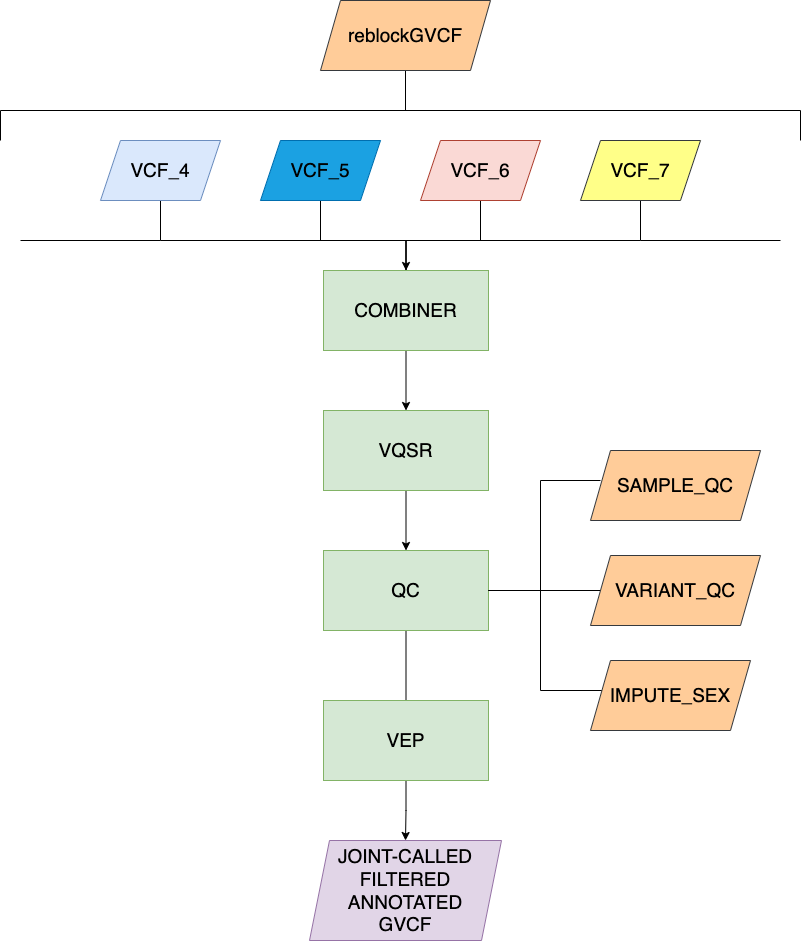

The diagram above was exported from draw.io. Its source (the exported page's mxGraphModel, read from the mxfile embedded in the PNG):
<mxGraphModel dx="946" dy="531" grid="1" gridSize="10" guides="1" tooltips="1" connect="1" arrows="1" fold="1" page="1" pageScale="1" pageWidth="850" pageHeight="1100" math="0" shadow="0">
  <root>
    <mxCell id="0" />
    <mxCell id="1" parent="0" />
    <mxCell id="2wcBmh5CpjQYms_DE57q-11" style="edgeStyle=orthogonalEdgeStyle;rounded=0;orthogonalLoop=1;jettySize=auto;html=1;entryX=0.5;entryY=0;entryDx=0;entryDy=0;endArrow=none;endFill=0;fontSize=19;" parent="1" source="2wcBmh5CpjQYms_DE57q-1" target="2wcBmh5CpjQYms_DE57q-5" edge="1">
      <mxGeometry relative="1" as="geometry">
        <Array as="points">
          <mxPoint x="180" y="300" />
          <mxPoint x="426" y="300" />
        </Array>
      </mxGeometry>
    </mxCell>
    <mxCell id="2wcBmh5CpjQYms_DE57q-1" value="VCF_4" style="shape=parallelogram;perimeter=parallelogramPerimeter;whiteSpace=wrap;html=1;fixedSize=1;fillColor=#dae8fc;strokeColor=#6c8ebf;fontSize=19;" parent="1" vertex="1">
      <mxGeometry x="120" y="200" width="120" height="60" as="geometry" />
    </mxCell>
    <mxCell id="2wcBmh5CpjQYms_DE57q-10" style="edgeStyle=orthogonalEdgeStyle;rounded=0;orthogonalLoop=1;jettySize=auto;html=1;entryX=0.5;entryY=0;entryDx=0;entryDy=0;endArrow=none;endFill=0;fontSize=19;" parent="1" source="2wcBmh5CpjQYms_DE57q-2" target="2wcBmh5CpjQYms_DE57q-5" edge="1">
      <mxGeometry relative="1" as="geometry">
        <Array as="points">
          <mxPoint x="340" y="300" />
          <mxPoint x="426" y="300" />
        </Array>
      </mxGeometry>
    </mxCell>
    <mxCell id="2wcBmh5CpjQYms_DE57q-2" value="&lt;span style=&quot;color: rgb(0, 0, 0); font-size: 19px;&quot;&gt;VCF_5&lt;/span&gt;" style="shape=parallelogram;perimeter=parallelogramPerimeter;whiteSpace=wrap;html=1;fixedSize=1;fillColor=#1ba1e2;strokeColor=#006EAF;fontColor=#ffffff;fontSize=19;" parent="1" vertex="1">
      <mxGeometry x="280" y="200" width="120" height="60" as="geometry" />
    </mxCell>
    <mxCell id="2wcBmh5CpjQYms_DE57q-8" style="edgeStyle=orthogonalEdgeStyle;rounded=0;orthogonalLoop=1;jettySize=auto;html=1;endArrow=none;endFill=0;fontSize=19;" parent="1" source="2wcBmh5CpjQYms_DE57q-3" edge="1">
      <mxGeometry relative="1" as="geometry">
        <mxPoint x="500" y="300" as="targetPoint" />
      </mxGeometry>
    </mxCell>
    <mxCell id="2wcBmh5CpjQYms_DE57q-3" value="VCF_6" style="shape=parallelogram;perimeter=parallelogramPerimeter;whiteSpace=wrap;html=1;fixedSize=1;fillColor=#fad9d5;strokeColor=#ae4132;fontSize=19;" parent="1" vertex="1">
      <mxGeometry x="440" y="200" width="120" height="60" as="geometry" />
    </mxCell>
    <mxCell id="2wcBmh5CpjQYms_DE57q-6" style="edgeStyle=orthogonalEdgeStyle;rounded=0;orthogonalLoop=1;jettySize=auto;html=1;entryX=0.5;entryY=0;entryDx=0;entryDy=0;fontSize=19;" parent="1" source="2wcBmh5CpjQYms_DE57q-4" target="2wcBmh5CpjQYms_DE57q-5" edge="1">
      <mxGeometry relative="1" as="geometry">
        <Array as="points">
          <mxPoint x="660" y="300" />
          <mxPoint x="426" y="300" />
        </Array>
      </mxGeometry>
    </mxCell>
    <mxCell id="2wcBmh5CpjQYms_DE57q-4" value="&lt;span style=&quot;color: rgb(0, 0, 0); font-size: 19px;&quot;&gt;VCF_7&lt;/span&gt;" style="shape=parallelogram;perimeter=parallelogramPerimeter;whiteSpace=wrap;html=1;fixedSize=1;fillColor=#ffff88;strokeColor=#36393d;fontSize=19;" parent="1" vertex="1">
      <mxGeometry x="600" y="200" width="120" height="60" as="geometry" />
    </mxCell>
    <mxCell id="2wcBmh5CpjQYms_DE57q-20" style="edgeStyle=orthogonalEdgeStyle;rounded=0;orthogonalLoop=1;jettySize=auto;html=1;entryX=0.5;entryY=0;entryDx=0;entryDy=0;endArrow=classic;endFill=1;fontSize=19;" parent="1" source="2wcBmh5CpjQYms_DE57q-5" target="2wcBmh5CpjQYms_DE57q-12" edge="1">
      <mxGeometry relative="1" as="geometry" />
    </mxCell>
    <mxCell id="2wcBmh5CpjQYms_DE57q-5" value="COMBINER" style="rounded=0;whiteSpace=wrap;html=1;fillColor=#d5e8d4;strokeColor=#82b366;fontSize=19;" parent="1" vertex="1">
      <mxGeometry x="343" y="330" width="165" height="80" as="geometry" />
    </mxCell>
    <mxCell id="2wcBmh5CpjQYms_DE57q-21" style="edgeStyle=orthogonalEdgeStyle;rounded=0;orthogonalLoop=1;jettySize=auto;html=1;entryX=0.5;entryY=0;entryDx=0;entryDy=0;endArrow=classic;endFill=1;fontSize=19;" parent="1" source="2wcBmh5CpjQYms_DE57q-12" target="2wcBmh5CpjQYms_DE57q-13" edge="1">
      <mxGeometry relative="1" as="geometry" />
    </mxCell>
    <mxCell id="2wcBmh5CpjQYms_DE57q-12" value="VQSR" style="rounded=0;whiteSpace=wrap;html=1;fillColor=#d5e8d4;strokeColor=#82b366;fontSize=19;" parent="1" vertex="1">
      <mxGeometry x="343" y="470" width="165" height="80" as="geometry" />
    </mxCell>
    <mxCell id="2wcBmh5CpjQYms_DE57q-31" style="edgeStyle=orthogonalEdgeStyle;rounded=0;orthogonalLoop=1;jettySize=auto;html=1;entryX=0.5;entryY=0;entryDx=0;entryDy=0;endArrow=none;endFill=0;fontSize=19;" parent="1" source="2wcBmh5CpjQYms_DE57q-13" edge="1">
      <mxGeometry relative="1" as="geometry">
        <mxPoint x="425.5" y="760" as="targetPoint" />
      </mxGeometry>
    </mxCell>
    <mxCell id="2wcBmh5CpjQYms_DE57q-13" value="QC" style="rounded=0;whiteSpace=wrap;html=1;fillColor=#d5e8d4;strokeColor=#82b366;fontSize=19;" parent="1" vertex="1">
      <mxGeometry x="343" y="610" width="165" height="80" as="geometry" />
    </mxCell>
    <mxCell id="2wcBmh5CpjQYms_DE57q-18" style="edgeStyle=orthogonalEdgeStyle;rounded=0;orthogonalLoop=1;jettySize=auto;html=1;entryX=1;entryY=0.5;entryDx=0;entryDy=0;endArrow=none;endFill=0;fontSize=19;" parent="1" source="2wcBmh5CpjQYms_DE57q-14" target="2wcBmh5CpjQYms_DE57q-13" edge="1">
      <mxGeometry relative="1" as="geometry">
        <Array as="points">
          <mxPoint x="560" y="750" />
          <mxPoint x="560" y="650" />
        </Array>
      </mxGeometry>
    </mxCell>
    <mxCell id="2wcBmh5CpjQYms_DE57q-14" value="IMPUTE_SEX" style="shape=parallelogram;perimeter=parallelogramPerimeter;whiteSpace=wrap;html=1;fixedSize=1;fillColor=#ffcc99;strokeColor=#36393d;fontSize=19;" parent="1" vertex="1">
      <mxGeometry x="610" y="720" width="160" height="70" as="geometry" />
    </mxCell>
    <mxCell id="2wcBmh5CpjQYms_DE57q-15" value="SAMPLE_QC" style="shape=parallelogram;perimeter=parallelogramPerimeter;whiteSpace=wrap;html=1;fixedSize=1;fillColor=#ffcc99;strokeColor=#36393d;fontSize=19;" parent="1" vertex="1">
      <mxGeometry x="610" y="510" width="170" height="70" as="geometry" />
    </mxCell>
    <mxCell id="CXRG6ttEAVoVmxv61NhE-2" style="edgeStyle=orthogonalEdgeStyle;rounded=0;orthogonalLoop=1;jettySize=auto;html=1;endArrow=none;endFill=0;" edge="1" parent="1" source="2wcBmh5CpjQYms_DE57q-26">
      <mxGeometry relative="1" as="geometry">
        <mxPoint x="425" y="170" as="targetPoint" />
      </mxGeometry>
    </mxCell>
    <mxCell id="2wcBmh5CpjQYms_DE57q-26" value="reblockGVCF" style="shape=parallelogram;perimeter=parallelogramPerimeter;whiteSpace=wrap;html=1;fixedSize=1;fillColor=#ffcc99;strokeColor=#36393d;fontSize=19;" parent="1" vertex="1">
      <mxGeometry x="340" y="60" width="170" height="70" as="geometry" />
    </mxCell>
    <mxCell id="2wcBmh5CpjQYms_DE57q-32" value="" style="endArrow=none;html=1;fontSize=19;" parent="1" edge="1">
      <mxGeometry width="50" height="50" relative="1" as="geometry">
        <mxPoint x="800" y="300" as="sourcePoint" />
        <mxPoint x="660" y="300" as="targetPoint" />
      </mxGeometry>
    </mxCell>
    <mxCell id="2wcBmh5CpjQYms_DE57q-33" value="" style="endArrow=none;html=1;fontSize=19;" parent="1" edge="1">
      <mxGeometry width="50" height="50" relative="1" as="geometry">
        <mxPoint x="180" y="300" as="sourcePoint" />
        <mxPoint x="40" y="300" as="targetPoint" />
      </mxGeometry>
    </mxCell>
    <mxCell id="oPtD-SbK1wPQCYzPX6kY-1" value="&lt;font style=&quot;font-size: 19px;&quot;&gt;JOINT-CALLED&lt;br style=&quot;font-size: 19px;&quot;&gt;FILTERED&lt;br style=&quot;font-size: 19px;&quot;&gt;ANNOTATED&lt;br style=&quot;font-size: 19px;&quot;&gt;GVCF&lt;/font&gt;" style="shape=parallelogram;perimeter=parallelogramPerimeter;whiteSpace=wrap;html=1;fixedSize=1;fillColor=#e1d5e7;strokeColor=#9673a6;fontSize=19;" parent="1" vertex="1">
      <mxGeometry x="329" y="900" width="192" height="100" as="geometry" />
    </mxCell>
    <mxCell id="oPtD-SbK1wPQCYzPX6kY-3" style="edgeStyle=orthogonalEdgeStyle;rounded=0;orthogonalLoop=1;jettySize=auto;html=1;entryX=0.5;entryY=0;entryDx=0;entryDy=0;" parent="1" source="oPtD-SbK1wPQCYzPX6kY-2" target="oPtD-SbK1wPQCYzPX6kY-1" edge="1">
      <mxGeometry relative="1" as="geometry" />
    </mxCell>
    <mxCell id="oPtD-SbK1wPQCYzPX6kY-2" value="VEP" style="rounded=0;whiteSpace=wrap;html=1;fillColor=#d5e8d4;strokeColor=#82b366;fontSize=19;" parent="1" vertex="1">
      <mxGeometry x="343" y="760" width="165" height="80" as="geometry" />
    </mxCell>
    <mxCell id="oPtD-SbK1wPQCYzPX6kY-4" style="edgeStyle=orthogonalEdgeStyle;rounded=0;orthogonalLoop=1;jettySize=auto;html=1;entryX=1;entryY=0.5;entryDx=0;entryDy=0;endArrow=none;endFill=0;fontSize=19;" parent="1" edge="1">
      <mxGeometry relative="1" as="geometry">
        <Array as="points">
          <mxPoint x="560" y="540" />
          <mxPoint x="560" y="650" />
        </Array>
        <mxPoint x="620" y="540" as="sourcePoint" />
        <mxPoint x="508" y="650" as="targetPoint" />
      </mxGeometry>
    </mxCell>
    <mxCell id="oPtD-SbK1wPQCYzPX6kY-5" style="edgeStyle=orthogonalEdgeStyle;rounded=0;orthogonalLoop=1;jettySize=auto;html=1;entryX=1;entryY=0.5;entryDx=0;entryDy=0;endArrow=none;endFill=0;fontSize=19;" parent="1" edge="1">
      <mxGeometry relative="1" as="geometry">
        <Array as="points">
          <mxPoint x="631" y="650" />
        </Array>
        <mxPoint x="630" y="650" as="sourcePoint" />
        <mxPoint x="508" y="650" as="targetPoint" />
      </mxGeometry>
    </mxCell>
    <mxCell id="oPtD-SbK1wPQCYzPX6kY-6" value="VARIANT_QC" style="shape=parallelogram;perimeter=parallelogramPerimeter;whiteSpace=wrap;html=1;fixedSize=1;fillColor=#ffcc99;strokeColor=#36393d;fontSize=19;" parent="1" vertex="1">
      <mxGeometry x="610" y="615" width="170" height="70" as="geometry" />
    </mxCell>
    <mxCell id="oPtD-SbK1wPQCYzPX6kY-12" value="" style="endArrow=none;html=1;rounded=0;" parent="1" edge="1">
      <mxGeometry width="50" height="50" relative="1" as="geometry">
        <mxPoint x="20" y="170" as="sourcePoint" />
        <mxPoint x="820" y="170" as="targetPoint" />
      </mxGeometry>
    </mxCell>
    <mxCell id="oPtD-SbK1wPQCYzPX6kY-14" value="" style="endArrow=none;html=1;rounded=0;entryX=0.5;entryY=1;entryDx=0;entryDy=0;" parent="1" edge="1">
      <mxGeometry width="50" height="50" relative="1" as="geometry">
        <mxPoint x="820" y="200" as="sourcePoint" />
        <mxPoint x="820" y="170" as="targetPoint" />
      </mxGeometry>
    </mxCell>
    <mxCell id="oPtD-SbK1wPQCYzPX6kY-15" value="" style="endArrow=none;html=1;rounded=0;entryX=0.5;entryY=1;entryDx=0;entryDy=0;" parent="1" edge="1">
      <mxGeometry width="50" height="50" relative="1" as="geometry">
        <mxPoint x="20" y="200" as="sourcePoint" />
        <mxPoint x="20" y="170" as="targetPoint" />
      </mxGeometry>
    </mxCell>
  </root>
</mxGraphModel>